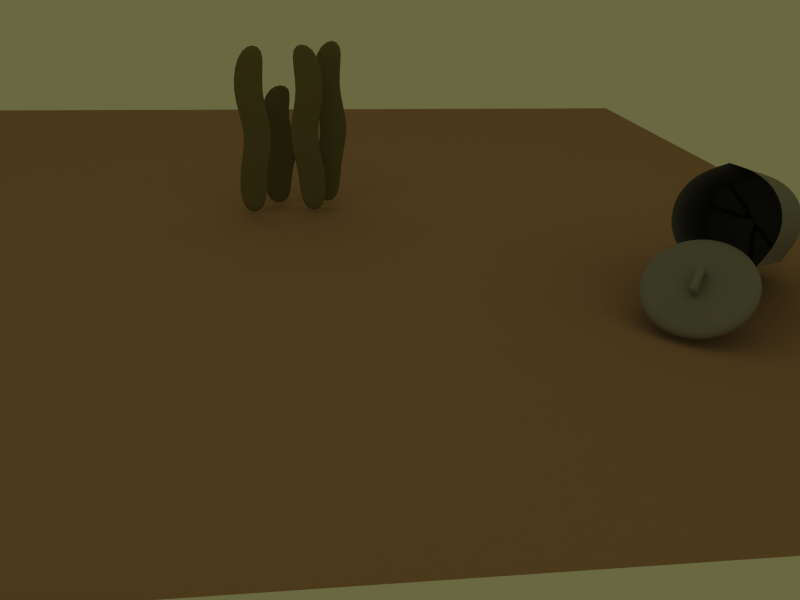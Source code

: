 # Source: props.blend  (saved by Blender 2.41.0; exported with 4.5.12 LTS)
import bpy
from mathutils import Matrix  # noqa: F401  (used for matrix-valued properties, if any)

bpy.ops.wm.read_factory_settings(use_empty=True)
scene = bpy.context.scene
scene.name = 'Scene.001'

# ---- collections
col_collection_1_001 = bpy.data.collections.new('Collection 1.001'); scene.collection.children.link(col_collection_1_001)

# ---- materials (node trees are filled in below, after node groups)
mat_kelp = bpy.data.materials.new('kelp')
mat_kelp.alpha_threshold = 0.0
mat_kelp.preview_render_type = 'FLAT'
mat_kelp.diffuse_color = (0.4659, 0.4507, 0.2553, 1.0)
mat_kelp.roughness = 0.5
mat_kelp.line_color = (0.0, 0.0, 0.0, 1.0)
mat_lakefloor = bpy.data.materials.new('lakefloor')
mat_lakefloor.alpha_threshold = 0.0
mat_lakefloor.preview_render_type = 'FLAT'
mat_lakefloor.diffuse_color = (0.6961, 0.5357, 0.4096, 1.0)
mat_lakefloor.roughness = 0.5
mat_lakefloor.line_color = (0.0, 0.0, 0.0, 1.0)
mat_trashcan = bpy.data.materials.new('trashcan')
mat_trashcan.alpha_threshold = 0.0
mat_trashcan.preview_render_type = 'FLAT'
mat_trashcan.diffuse_color = (0.56, 0.56, 0.56, 1.0)
mat_trashcan.roughness = 0.5
mat_trashcan.line_color = (0.0, 0.0, 0.0, 1.0)

# ---- material node trees

# ---- world
world_world_001 = bpy.data.worlds.new('World.001'); scene.world = world_world_001
world_world_001.color = (0.4105, 0.4077, 0.2554)
world_world_001.use_sun_shadow = False
world_world_001.sun_shadow_jitter_overblur = 0.0
world_world_001.cycles.sampling_method = 'MANUAL'
world_world_001.cycles.sample_map_resolution = 256

# ---- cameras
cam_camera = bpy.data.cameras.new('Camera')
cam_camera.passepartout_alpha = 0.2
cam_camera.clip_end = 100.0
cam_camera.lens = 35.0
cam_camera.ortho_scale = 7.314
cam_camera.show_passepartout = False
cam_camera.show_safe_areas = True
cam_camera.dof.focus_distance = 0.0
cam_camera.dof.aperture_fstop = 128.0

# ---- lights
light_spot_001 = bpy.data.lights.new('Spot.001', 'POINT')
light_spot_001.transmission_factor = 0.0
light_spot_001.cutoff_distance = 30.0
light_spot_001.energy = 100.0
light_spot_001.shadow_buffer_clip_start = 1.001
light_spot_001.shadow_soft_size = 1.0
light_spot_001.shadow_maximum_resolution = 0.006
light_spot_001.use_absolute_resolution = True
light_spot_001.cycles.use_multiple_importance_sampling = False
light_spot = bpy.data.lights.new('Spot', 'POINT')
light_spot.transmission_factor = 0.0
light_spot.cutoff_distance = 30.0
light_spot.energy = 100.0
light_spot.shadow_buffer_clip_start = 1.001
light_spot.shadow_soft_size = 1.0
light_spot.shadow_maximum_resolution = 0.006
light_spot.use_absolute_resolution = True
light_spot.cycles.use_multiple_importance_sampling = False

# ---- meshes
me_cube_004 = bpy.data.meshes.new('Cube.004')
me_cube_004.from_pydata([(-10.41, -4.635, 0.5), (-10.41, -5.635, 0.5), (-9.407, -5.635, 0.5), (-9.407, -4.635, 0.5), (-10.41, -4.635, -0.5), (-10.41, -5.635, -0.5), (-9.407, -5.635, -0.5), (-9.407, -4.635, -0.5), (-9.811, -3.908, -0.5), (-10.81, -3.908, -0.5), (-9.811, -3.908, 0.5), (-10.81, -3.908, 0.5), (-10.29, -3.058, 0.5), (-9.285, -3.058, 0.5), (-10.29, -3.058, -0.5), (-9.285, -3.058, -0.5), (-9.69, -2.088, -0.5), (-10.69, -2.088, -0.5), (-9.69, -2.088, 0.5), (-10.69, -2.088, 0.5)], [], [(0, 1, 2, 3), (4, 7, 6, 5), (0, 4, 5, 1), (1, 5, 6, 2), (2, 6, 7, 3), (3, 7, 8, 10), (4, 0, 11, 9), (7, 4, 9, 8), (0, 3, 10, 11), (11, 10, 13, 12), (8, 9, 14, 15), (9, 11, 12, 14), (10, 8, 15, 13), (13, 15, 16, 18), (14, 12, 19, 17), (15, 14, 17, 16), (12, 13, 18, 19), (18, 16, 17, 19)])
me_cube_004.polygons.foreach_set('use_smooth', [True] * 18)
me_cube_004.materials.append(mat_kelp)
me_cube_004.use_remesh_preserve_volume = False
me_cube_004.use_remesh_preserve_attributes = False
me_cube_004.use_mirror_vertex_groups = False
me_cube_004.update()
me_cube_003 = bpy.data.meshes.new('Cube.003')
me_cube_003.from_pydata([(-9.69, -4.635, -0.5), (-9.69, -5.635, -0.5), (-10.69, -5.635, -0.5), (-10.69, -4.635, -0.5), (-9.69, -4.635, 0.5), (-9.69, -5.635, 0.5), (-10.69, -5.635, 0.5), (-10.69, -4.635, 0.5), (-10.29, -3.908, 0.5), (-9.285, -3.908, 0.5), (-10.29, -3.908, -0.5), (-9.285, -3.908, -0.5), (-9.811, -3.058, -0.5), (-10.81, -3.058, -0.5), (-9.811, -3.058, 0.5), (-10.81, -3.058, 0.5), (-10.41, -2.088, 0.5), (-9.407, -2.088, 0.5), (-10.41, -2.088, -0.5), (-9.407, -2.088, -0.5)], [], [(0, 1, 2, 3), (4, 7, 6, 5), (0, 4, 5, 1), (1, 5, 6, 2), (2, 6, 7, 3), (3, 7, 8, 10), (4, 0, 11, 9), (7, 4, 9, 8), (0, 3, 10, 11), (11, 10, 13, 12), (8, 9, 14, 15), (9, 11, 12, 14), (10, 8, 15, 13), (13, 15, 16, 18), (14, 12, 19, 17), (15, 14, 17, 16), (12, 13, 18, 19), (18, 16, 17, 19)])
me_cube_003.polygons.foreach_set('use_smooth', [True] * 18)
me_cube_003.materials.append(mat_kelp)
me_cube_003.use_remesh_preserve_volume = False
me_cube_003.use_remesh_preserve_attributes = False
me_cube_003.use_mirror_vertex_groups = False
me_cube_003.update()
me_cube_002 = bpy.data.meshes.new('Cube.002')
me_cube_002.from_pydata([(-9.69, -4.635, -0.5), (-9.69, -5.635, -0.5), (-10.69, -5.635, -0.5), (-10.69, -4.635, -0.5), (-9.69, -4.635, 0.5), (-9.69, -5.635, 0.5), (-10.69, -5.635, 0.5), (-10.69, -4.635, 0.5), (-10.29, -3.908, 0.5), (-9.285, -3.908, 0.5), (-10.29, -3.908, -0.5), (-9.285, -3.908, -0.5), (-9.811, -3.058, -0.5), (-10.81, -3.058, -0.5), (-9.811, -3.058, 0.5), (-10.81, -3.058, 0.5), (-10.41, -2.088, 0.5), (-9.407, -2.088, 0.5), (-10.41, -2.088, -0.5), (-9.407, -2.088, -0.5)], [], [(0, 1, 2, 3), (4, 7, 6, 5), (0, 4, 5, 1), (1, 5, 6, 2), (2, 6, 7, 3), (3, 7, 8, 10), (4, 0, 11, 9), (7, 4, 9, 8), (0, 3, 10, 11), (11, 10, 13, 12), (8, 9, 14, 15), (9, 11, 12, 14), (10, 8, 15, 13), (13, 15, 16, 18), (14, 12, 19, 17), (15, 14, 17, 16), (12, 13, 18, 19), (18, 16, 17, 19)])
me_cube_002.polygons.foreach_set('use_smooth', [True] * 18)
me_cube_002.materials.append(mat_kelp)
me_cube_002.use_remesh_preserve_volume = False
me_cube_002.use_remesh_preserve_attributes = False
me_cube_002.use_mirror_vertex_groups = False
me_cube_002.update()
me_cube = bpy.data.meshes.new('Cube')
me_cube.from_pydata([(-9.69, -4.635, -0.5), (-9.69, -5.635, -0.5), (-10.69, -5.635, -0.5), (-10.69, -4.635, -0.5), (-9.69, -4.635, 0.5), (-9.69, -5.635, 0.5), (-10.69, -5.635, 0.5), (-10.69, -4.635, 0.5), (-10.29, -3.908, 0.5), (-9.285, -3.908, 0.5), (-10.29, -3.908, -0.5), (-9.285, -3.908, -0.5), (-9.811, -3.058, -0.5), (-10.81, -3.058, -0.5), (-9.811, -3.058, 0.5), (-10.81, -3.058, 0.5), (-10.41, -2.088, 0.5), (-9.407, -2.088, 0.5), (-10.41, -2.088, -0.5), (-9.407, -2.088, -0.5)], [], [(0, 1, 2, 3), (4, 7, 6, 5), (0, 4, 5, 1), (1, 5, 6, 2), (2, 6, 7, 3), (3, 7, 8, 10), (4, 0, 11, 9), (7, 4, 9, 8), (0, 3, 10, 11), (11, 10, 13, 12), (8, 9, 14, 15), (9, 11, 12, 14), (10, 8, 15, 13), (13, 15, 16, 18), (14, 12, 19, 17), (15, 14, 17, 16), (12, 13, 18, 19), (18, 16, 17, 19)])
me_cube.polygons.foreach_set('use_smooth', [True] * 18)
me_cube.materials.append(mat_kelp)
me_cube.use_remesh_preserve_volume = False
me_cube.use_remesh_preserve_attributes = False
me_cube.use_mirror_vertex_groups = False
me_cube.update()
me_plane_002 = bpy.data.meshes.new('Plane.002')
me_plane_002.from_pydata([(15.07, 19.0, -12.13), (15.07, -19.0, -12.13), (-22.93, -19.0, -12.13), (-22.93, 19.0, -12.13)], [], [(0, 3, 2, 1)])
me_plane_002.materials.append(mat_lakefloor)
me_plane_002.use_remesh_preserve_volume = False
me_plane_002.use_remesh_preserve_attributes = False
me_plane_002.use_mirror_vertex_groups = False
me_plane_002.update()
me_circle_001 = bpy.data.meshes.new('Circle.001')
me_circle_001.from_pydata([(0.6784, 0.3143, 1.367), (1.352, 0.3143, 0.7072), (1.51, 0.3143, -0.2228), (1.09, 0.3143, -1.068), (0.2547, 0.3143, -1.505), (-0.6784, 0.3143, -1.367), (-1.352, 0.3143, -0.7072), (-1.51, 0.3143, 0.2228), (-1.09, 0.3143, 1.068), (-0.2547, 0.3143, 1.505), (0.6784, 0.5362, 1.367), (1.352, 0.5362, 0.7072), (1.51, 0.5362, -0.2228), (1.09, 0.5362, -1.068), (0.2547, 0.5362, -1.505), (-0.6784, 0.5362, -1.367), (-1.352, 0.5362, -0.7072), (-1.51, 0.5362, 0.2228), (-1.09, 0.5362, 1.068), (-0.2547, 0.5362, 1.505), (1.192e-07, 0.5362, 0.0), (0.2419, 0.8706, -0.115), (0.2419, 0.6825, -0.115), (-0.2419, 0.6825, -0.115), (-0.2419, 0.8706, -0.115), (0.2419, 0.8706, 0.115), (0.2419, 0.6825, 0.115), (-0.2419, 0.6825, 0.115), (-0.2419, 0.8706, 0.115), (-0.3714, 0.8706, 0.115), (-0.3714, 0.6825, 0.115), (-0.3714, 0.8706, -0.115), (-0.3714, 0.6825, -0.115), (-0.3714, 0.4422, -0.115), (-0.3714, 0.4422, 0.115), (-0.2419, 0.4422, 0.115), (-0.2419, 0.4422, -0.115), (0.3898, 0.6825, 0.115), (0.3898, 0.8706, 0.115), (0.3898, 0.6825, -0.115), (0.3898, 0.8706, -0.115), (0.3898, 0.4422, -0.115), (0.3898, 0.4422, 0.115), (0.2419, 0.4422, 0.115), (0.2419, 0.4422, -0.115)], [], [(1, 0, 10, 11), (2, 1, 11, 12), (3, 2, 12, 13), (4, 3, 13, 14), (5, 4, 14, 15), (6, 5, 15, 16), (7, 6, 16, 17), (8, 7, 17, 18), (9, 8, 18, 19), (0, 9, 19, 10), (11, 10, 20), (12, 11, 20), (13, 12, 20), (14, 13, 20), (15, 14, 20), (16, 15, 20), (17, 16, 20), (18, 17, 20), (19, 18, 20), (10, 19, 20), (23, 24, 21, 22), (25, 28, 27, 26), (22, 26, 27, 23), (24, 28, 25, 21), (28, 24, 31, 29), (27, 28, 29, 30), (24, 23, 32, 31), (32, 30, 29, 31), (32, 23, 36, 33), (30, 32, 33, 34), (27, 30, 34, 35), (23, 27, 35, 36), (36, 35, 34, 33), (21, 25, 38, 40), (25, 26, 37, 38), (22, 21, 40, 39), (40, 38, 37, 39), (37, 26, 43, 42), (39, 37, 42, 41), (22, 39, 41, 44), (26, 22, 44, 43), (43, 44, 41, 42)])
me_circle_001.polygons.foreach_set('use_smooth', [True] * 42)
me_circle_001.materials.append(mat_trashcan)
me_circle_001.use_remesh_preserve_volume = False
me_circle_001.use_remesh_preserve_attributes = False
me_circle_001.use_mirror_vertex_groups = False
me_circle_001.update()
me_circle = bpy.data.meshes.new('Circle')
me_circle.from_pydata([(1.0, 1.0, -3.79), (1.397, 0.2212, -3.79), (1.26, -0.642, -3.79), (0.642, -1.26, -3.79), (-0.2212, -1.397, -3.79), (-1.0, -1.0, -3.79), (-1.397, -0.2212, -3.79), (-1.26, 0.642, -3.79), (-0.642, 1.26, -3.79), (0.2212, 1.397, -3.79), (1.0, 1.0, -4.0), (1.397, 0.2212, -4.0), (1.26, -0.642, -4.0), (0.642, -1.26, -4.0), (-0.2212, -1.397, -4.0), (-1.0, -1.0, -4.0), (-1.397, -0.2212, -4.0), (-1.26, 0.642, -4.0), (-0.642, 1.26, -4.0), (0.2212, 1.397, -4.0), (1.192e-07, 0.0, -4.0), (1.0, 1.0, 2.384e-07), (1.397, 0.2212, 2.384e-07), (1.26, -0.642, 2.384e-07), (0.642, -1.26, 2.384e-07), (-0.2212, -1.397, 2.384e-07), (-1.0, -1.0, 2.384e-07), (-1.397, -0.2212, 2.384e-07), (-1.26, 0.642, 2.384e-07), (-0.642, 1.26, 2.384e-07), (0.2212, 1.397, 2.384e-07)], [], [(0, 1, 11, 10), (2, 12, 11, 1), (3, 13, 12, 2), (4, 14, 13, 3), (4, 5, 15, 14), (6, 16, 15, 5), (7, 6, 16, 17), (8, 7, 17, 18), (9, 8, 18, 19), (0, 9, 19, 10), (10, 11, 20), (12, 11, 20), (13, 12, 20), (14, 13, 20), (14, 15, 20), (16, 15, 20), (17, 16, 20), (18, 17, 20), (19, 18, 20), (10, 19, 20), (1, 0, 21, 22), (1, 22, 23, 2), (2, 23, 24, 3), (3, 24, 25, 4), (5, 4, 25, 26), (5, 26, 27, 6), (6, 7, 28, 27), (7, 8, 29, 28), (8, 9, 30, 29), (9, 0, 21, 30)])
me_circle.polygons.foreach_set('use_smooth', [True] * 30)
_ca = me_circle.color_attributes.new('Col', 'BYTE_COLOR', 'CORNER')
_ca.data.foreach_set('color', [0.01298, 0.01298, 0.01298, 1.0, 0.001518, 0.001518, 0.001518, 1.0, 0.0006071, 0.0006071, 0.0006071, 1.0, 0.005605, 0.005605, 0.005605, 1.0, 0.0, 0.0, 0.0, 1.0, 0.02956, 0.02956, 0.02956, 1.0, 0.0006071, 0.0006071, 0.0006071, 1.0, 0.001518, 0.001518, 0.001518, 1.0, 0.001518, 0.001518, 0.001518, 1.0, 0.04374, 0.04374, 0.04374, 1.0, 0.02956, 0.02956, 0.02956, 1.0, 0.0, 0.0, 0.0, 1.0, 0.0, 0.0, 0.0, 1.0, 0.0, 0.0, 0.0, 1.0, 0.04374, 0.04374, 0.04374, 1.0, 0.001518, 0.001518, 0.001518, 1.0, 0.0, 0.0, 0.0, 1.0, 0.009134, 0.009134, 0.009134, 1.0, 0.004777, 0.004777, 0.004777, 1.0, 0.0, 0.0, 0.0, 1.0, 0.04817, 0.04817, 0.04817, 1.0, 0.08438, 0.08438, 0.08438, 1.0, 0.004777, 0.004777, 0.004777, 1.0, 0.009134, 0.009134, 0.009134, 1.0, 0.03434, 0.03434, 0.03434, 1.0, 0.04817, 0.04817, 0.04817, 1.0, 0.08438, 0.08438, 0.08438, 1.0, 0.3916, 0.3916, 0.3916, 1.0, 0.01161, 0.01161, 0.01161, 1.0, 0.03434, 0.03434, 0.03434, 1.0, 0.3916, 0.3916, 0.3916, 1.0, 0.05951, 0.05951, 0.05951, 1.0, 0.0, 0.0, 0.0, 1.0, 0.01161, 0.01161, 0.01161, 1.0, 0.05951, 0.05951, 0.05951, 1.0, 0.0382, 0.0382, 0.0382, 1.0, 0.01298, 0.01298, 0.01298, 1.0, 0.0, 0.0, 0.0, 1.0, 0.0382, 0.0382, 0.0382, 1.0, 0.005605, 0.005605, 0.005605, 1.0, 0.005605, 0.005605, 0.005605, 1.0, 0.0006071, 0.0006071, 0.0006071, 1.0, 0.07421, 0.07421, 0.07421, 1.0, 0.02956, 0.02956, 0.02956, 1.0, 0.0006071, 0.0006071, 0.0006071, 1.0, 0.07421, 0.07421, 0.07421, 1.0, 0.04374, 0.04374, 0.04374, 1.0, 0.02956, 0.02956, 0.02956, 1.0, 0.07421, 0.07421, 0.07421, 1.0, 0.0, 0.0, 0.0, 1.0, 0.04374, 0.04374, 0.04374, 1.0, 0.07421, 0.07421, 0.07421, 1.0, 0.0, 0.0, 0.0, 1.0, 0.004777, 0.004777, 0.004777, 1.0, 0.07421, 0.07421, 0.07421, 1.0, 0.08438, 0.08438, 0.08438, 1.0, 0.004777, 0.004777, 0.004777, 1.0, 0.07421, 0.07421, 0.07421, 1.0, 0.3916, 0.3916, 0.3916, 1.0, 0.08438, 0.08438, 0.08438, 1.0, 0.07421, 0.07421, 0.07421, 1.0, 0.05951, 0.05951, 0.05951, 1.0, 0.3916, 0.3916, 0.3916, 1.0, 0.07421, 0.07421, 0.07421, 1.0, 0.0382, 0.0382, 0.0382, 1.0, 0.05951, 0.05951, 0.05951, 1.0, 0.07421, 0.07421, 0.07421, 1.0, 0.005605, 0.005605, 0.005605, 1.0, 0.0382, 0.0382, 0.0382, 1.0, 0.07421, 0.07421, 0.07421, 1.0, 0.01298, 0.01298, 0.01298, 1.0, 0.001518, 0.001518, 0.001518, 1.0, 0.0006071, 0.0006071, 0.0006071, 1.0, 0.005605, 0.005605, 0.005605, 1.0, 0.0, 0.0, 0.0, 1.0, 0.02956, 0.02956, 0.02956, 1.0, 0.0006071, 0.0006071, 0.0006071, 1.0, 0.001518, 0.001518, 0.001518, 1.0, 0.001518, 0.001518, 0.001518, 1.0, 0.04374, 0.04374, 0.04374, 1.0, 0.02956, 0.02956, 0.02956, 1.0, 0.0, 0.0, 0.0, 1.0, 0.0, 0.0, 0.0, 1.0, 0.0, 0.0, 0.0, 1.0, 0.04374, 0.04374, 0.04374, 1.0, 0.001518, 0.001518, 0.001518, 1.0, 0.0, 0.0, 0.0, 1.0, 0.009134, 0.009134, 0.009134, 1.0, 0.004777, 0.004777, 0.004777, 1.0, 0.0, 0.0, 0.0, 1.0, 0.04817, 0.04817, 0.04817, 1.0, 0.08438, 0.08438, 0.08438, 1.0, 0.004777, 0.004777, 0.004777, 1.0, 0.009134, 0.009134, 0.009134, 1.0, 0.03434, 0.03434, 0.03434, 1.0, 0.04817, 0.04817, 0.04817, 1.0, 0.08438, 0.08438, 0.08438, 1.0, 0.3916, 0.3916, 0.3916, 1.0, 0.01161, 0.01161, 0.01161, 1.0, 0.03434, 0.03434, 0.03434, 1.0, 0.3916, 0.3916, 0.3916, 1.0, 0.05951, 0.05951, 0.05951, 1.0, 0.0, 0.0, 0.0, 1.0, 0.01161, 0.01161, 0.01161, 1.0, 0.05951, 0.05951, 0.05951, 1.0, 0.0382, 0.0382, 0.0382, 1.0, 0.01298, 0.01298, 0.01298, 1.0, 0.0, 0.0, 0.0, 1.0, 0.0382, 0.0382, 0.0382, 1.0, 0.005605, 0.005605, 0.005605, 1.0])
me_circle.materials.append(mat_trashcan)
me_circle.use_remesh_preserve_volume = False
me_circle.use_remesh_preserve_attributes = False
me_circle.use_mirror_vertex_groups = False
me_circle.update()

# ---- objects
ob_cube_004 = bpy.data.objects.new('Cube.004', me_cube_004)
ob_cube_003 = bpy.data.objects.new('Cube.003', me_cube_003)
ob_cube_002 = bpy.data.objects.new('Cube.002', me_cube_002)
ob_cube_001 = bpy.data.objects.new('Cube.001', me_cube)
ob_plane_002 = bpy.data.objects.new('Plane.002', me_plane_002)
ob_lamp_001 = bpy.data.objects.new('Lamp.001', light_spot_001)
ob_circle_001 = bpy.data.objects.new('Circle.001', me_circle_001)
ob_circle = bpy.data.objects.new('Circle', me_circle)
ob_lamp = bpy.data.objects.new('Lamp', light_spot)
ob_camera = bpy.data.objects.new('Camera', cam_camera)

# ---- transforms, parenting, visibility, modifiers, constraints
ob_cube_004.location = (9.945, 1.506, 5.005)
ob_cube_004.rotation_euler = (1.571, -0.0, -0.0)
ob_cube_004.scale = (1.0, 1.65, 0.11)
ob_cube_004.lock_rotations_4d = False
ob_cube_004.empty_display_type = 'ARROWS'
ob_cube_004.color = (0.0, 0.0, 0.0, 1.0)
ob_cube_004.lineart.crease_threshold = 0.0
_m = ob_cube_004.modifiers.new('Subsurf', 'SUBSURF')
_m.uv_smooth = 'PRESERVE_CORNERS'
_m.quality = 2
_m.show_only_control_edges = False
ob_cube_003.location = (8.951, 2.754, 2.626)
ob_cube_003.rotation_euler = (1.571, -0.0, -0.0)
ob_cube_003.scale = (1.0, 1.238, 0.11)
ob_cube_003.lock_rotations_4d = False
ob_cube_003.empty_display_type = 'ARROWS'
ob_cube_003.color = (0.0, 0.0, 0.0, 1.0)
ob_cube_003.lineart.crease_threshold = 0.0
_m = ob_cube_003.modifiers.new('Subsurf', 'SUBSURF')
_m.uv_smooth = 'PRESERVE_CORNERS'
_m.quality = 2
_m.show_only_control_edges = False
ob_cube_002.location = (10.74, 2.481, 5.024)
ob_cube_002.rotation_euler = (1.571, -0.0, -0.0)
ob_cube_002.scale = (1.0, 1.65, 0.11)
ob_cube_002.lock_rotations_4d = False
ob_cube_002.empty_display_type = 'ARROWS'
ob_cube_002.color = (0.0, 0.0, 0.0, 1.0)
ob_cube_002.lineart.crease_threshold = 0.0
_m = ob_cube_002.modifiers.new('Subsurf', 'SUBSURF')
_m.uv_smooth = 'PRESERVE_CORNERS'
_m.quality = 2
_m.show_only_control_edges = False
ob_cube_001.location = (8.152, 1.506, 4.966)
ob_cube_001.rotation_euler = (1.571, -0.0, -0.0)
ob_cube_001.scale = (1.0, 1.65, 0.11)
ob_cube_001.lock_rotations_4d = False
ob_cube_001.empty_display_type = 'ARROWS'
ob_cube_001.color = (0.0, 0.0, 0.0, 1.0)
ob_cube_001.lineart.crease_threshold = 0.0
_m = ob_cube_001.modifiers.new('Subsurf', 'SUBSURF')
_m.uv_smooth = 'PRESERVE_CORNERS'
_m.quality = 2
_m.show_only_control_edges = False
ob_plane_002.location = (2.974, 2.601, 7.795)
ob_plane_002.lock_rotations_4d = False
ob_plane_002.empty_display_type = 'ARROWS'
ob_plane_002.color = (0.0, 0.0, 0.0, 1.0)
ob_plane_002.lineart.crease_threshold = 0.0
ob_lamp_001.location = (-3.081, -4.046, 11.54)
ob_lamp_001.rotation_euler = (0.6503, 0.05522, 1.866)
ob_lamp_001.lock_rotations_4d = False
ob_lamp_001.empty_display_type = 'ARROWS'
ob_lamp_001.color = (0.0, 0.0, 0.0, 0.0)
ob_lamp_001.lineart.crease_threshold = 0.0
ob_circle_001.location = (9.6, -8.209, -3.509)
ob_circle_001.rotation_euler = (1.571, 0.6713, -2.305)
ob_circle_001.lock_rotations_4d = False
ob_circle_001.empty_display_type = 'ARROWS'
ob_circle_001.color = (0.0, 0.0, 0.0, 1.0)
ob_circle_001.lineart.crease_threshold = 0.0
_m = ob_circle_001.modifiers.new('Subsurf', 'SUBSURF')
_m.uv_smooth = 'PRESERVE_CORNERS'
_m.quality = 2
_m.show_only_control_edges = False
ob_circle.location = (10.4, -7.323, -1.833)
ob_circle.rotation_euler = (-9.802e-08, 1.309, -2.305)
ob_circle.lock_rotations_4d = False
ob_circle.empty_display_type = 'ARROWS'
ob_circle.color = (0.0, 0.0, 0.0, 1.0)
ob_circle.lineart.crease_threshold = 0.0
_m = ob_circle.modifiers.new('Subsurf', 'SUBSURF')
_m.uv_smooth = 'PRESERVE_CORNERS'
_m.quality = 2
_m.show_only_control_edges = False
ob_lamp.location = (4.076, 1.005, 11.54)
ob_lamp.rotation_euler = (0.6503, 0.05522, 1.866)
ob_lamp.lock_rotations_4d = False
ob_lamp.empty_display_type = 'ARROWS'
ob_lamp.color = (0.0, 0.0, 0.0, 0.0)
ob_lamp.lineart.crease_threshold = 0.0
ob_camera.location = (0.0474, -25.17, 4.233)
ob_camera.rotation_euler = (1.15, -0.0165, -0.109)
ob_camera.lock_rotations_4d = False
ob_camera.empty_display_type = 'ARROWS'
ob_camera.color = (0.0, 0.0, 0.0, 0.0)
ob_camera.display_type = 'WIRE'
ob_camera.lineart.crease_threshold = 0.0

# ---- collection membership
col_collection_1_001.objects.link(ob_cube_004)
col_collection_1_001.objects.link(ob_cube_003)
col_collection_1_001.objects.link(ob_cube_002)
col_collection_1_001.objects.link(ob_cube_001)
col_collection_1_001.objects.link(ob_plane_002)
col_collection_1_001.objects.link(ob_lamp_001)
col_collection_1_001.objects.link(ob_circle_001)
col_collection_1_001.objects.link(ob_circle)
col_collection_1_001.objects.link(ob_lamp)
col_collection_1_001.objects.link(ob_camera)

# ---- scene / render settings (as saved in the file)
scene.camera = ob_camera
scene.frame_start = 1; scene.frame_end = 250; scene.frame_set(1)
scene.render.engine = 'BLENDER_EEVEE_NEXT'
scene.render.image_settings.file_format = 'JPEG'
scene.render.image_settings.color_mode = 'RGB'
scene.render.image_settings.compression = 90
scene.render.resolution_x = 640
scene.render.resolution_y = 480
scene.render.pixel_aspect_x = 100.0
scene.render.pixel_aspect_y = 100.0
scene.render.fps = 25
scene.render.dither_intensity = 0.0
scene.render.use_compositing = False
scene.render.use_sequencer = False
scene.render.bake_bias = 0.0
scene.render.use_stamp_time = False
scene.render.use_stamp_date = False
scene.render.use_stamp_frame = False
scene.render.use_stamp_camera = False
scene.render.use_stamp_scene = False
scene.render.use_stamp_filename = False
scene.render.use_stamp_render_time = False
scene.render.stamp_font_size = 0
scene.cycles.use_denoising = False
scene.cycles.samples = 10
scene.cycles.sampling_pattern = 'TABULATED_SOBOL'
scene.cycles.light_sampling_threshold = 0.0
scene.cycles.use_adaptive_sampling = False
scene.cycles.use_light_tree = False
scene.cycles.blur_glossy = 0.0
scene.cycles.volume_bounces = 1
scene.cycles.pixel_filter_type = 'GAUSSIAN'
scene.cycles.sample_clamp_indirect = 0.0
scene.view_settings.view_transform = 'Raw'
bpy.context.view_layer.update()
